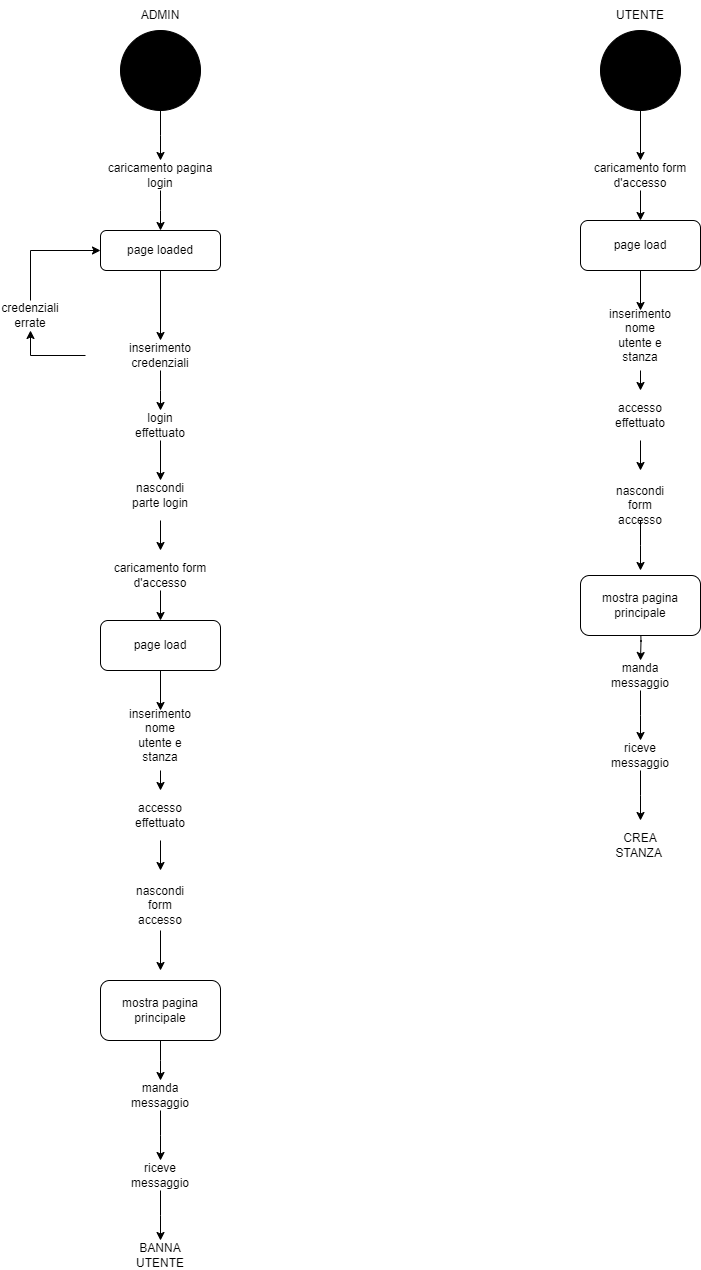

The diagram above was exported from draw.io. Its source (the exported page's mxGraphModel, read from the mxfile embedded in the PNG):
<mxGraphModel dx="996" dy="558" grid="1" gridSize="10" guides="1" tooltips="1" connect="1" arrows="1" fold="1" page="1" pageScale="1" pageWidth="827" pageHeight="1169" math="0" shadow="0">
  <root>
    <mxCell id="0" />
    <mxCell id="1" parent="0" />
    <mxCell id="CcEKOeV0vrRIGVGhndsb-5" style="edgeStyle=orthogonalEdgeStyle;rounded=0;orthogonalLoop=1;jettySize=auto;html=1;" parent="1" source="CcEKOeV0vrRIGVGhndsb-1" edge="1">
      <mxGeometry relative="1" as="geometry">
        <mxPoint x="160" y="170" as="targetPoint" />
      </mxGeometry>
    </mxCell>
    <mxCell id="CcEKOeV0vrRIGVGhndsb-1" value="" style="ellipse;whiteSpace=wrap;html=1;aspect=fixed;fillColor=#000000;" parent="1" vertex="1">
      <mxGeometry x="120" y="40" width="80" height="80" as="geometry" />
    </mxCell>
    <mxCell id="CcEKOeV0vrRIGVGhndsb-53" style="edgeStyle=orthogonalEdgeStyle;rounded=0;orthogonalLoop=1;jettySize=auto;html=1;entryX=0.5;entryY=0;entryDx=0;entryDy=0;" parent="1" source="CcEKOeV0vrRIGVGhndsb-2" target="CcEKOeV0vrRIGVGhndsb-46" edge="1">
      <mxGeometry relative="1" as="geometry" />
    </mxCell>
    <mxCell id="CcEKOeV0vrRIGVGhndsb-2" value="" style="ellipse;whiteSpace=wrap;html=1;aspect=fixed;fillColor=#000000;" parent="1" vertex="1">
      <mxGeometry x="600" y="40" width="80" height="80" as="geometry" />
    </mxCell>
    <mxCell id="CcEKOeV0vrRIGVGhndsb-3" value="ADMIN" style="text;html=1;align=center;verticalAlign=middle;whiteSpace=wrap;rounded=0;" parent="1" vertex="1">
      <mxGeometry x="130" y="10" width="60" height="30" as="geometry" />
    </mxCell>
    <mxCell id="CcEKOeV0vrRIGVGhndsb-4" value="UTENTE" style="text;html=1;align=center;verticalAlign=middle;whiteSpace=wrap;rounded=0;" parent="1" vertex="1">
      <mxGeometry x="610" y="10" width="60" height="30" as="geometry" />
    </mxCell>
    <mxCell id="CcEKOeV0vrRIGVGhndsb-8" style="edgeStyle=orthogonalEdgeStyle;rounded=0;orthogonalLoop=1;jettySize=auto;html=1;" parent="1" source="CcEKOeV0vrRIGVGhndsb-6" edge="1">
      <mxGeometry relative="1" as="geometry">
        <mxPoint x="160" y="240" as="targetPoint" />
      </mxGeometry>
    </mxCell>
    <mxCell id="CcEKOeV0vrRIGVGhndsb-6" value="caricamento pagina login" style="text;html=1;align=center;verticalAlign=middle;whiteSpace=wrap;rounded=0;" parent="1" vertex="1">
      <mxGeometry x="105" y="170" width="110" height="30" as="geometry" />
    </mxCell>
    <mxCell id="CcEKOeV0vrRIGVGhndsb-12" style="edgeStyle=orthogonalEdgeStyle;rounded=0;orthogonalLoop=1;jettySize=auto;html=1;entryX=0.5;entryY=0;entryDx=0;entryDy=0;" parent="1" source="CcEKOeV0vrRIGVGhndsb-9" target="CcEKOeV0vrRIGVGhndsb-13" edge="1">
      <mxGeometry relative="1" as="geometry">
        <mxPoint x="160" y="320" as="targetPoint" />
      </mxGeometry>
    </mxCell>
    <mxCell id="CcEKOeV0vrRIGVGhndsb-9" value="page loaded" style="rounded=1;whiteSpace=wrap;html=1;" parent="1" vertex="1">
      <mxGeometry x="100" y="240" width="120" height="40" as="geometry" />
    </mxCell>
    <mxCell id="CcEKOeV0vrRIGVGhndsb-18" style="edgeStyle=orthogonalEdgeStyle;rounded=0;orthogonalLoop=1;jettySize=auto;html=1;entryX=0.5;entryY=1;entryDx=0;entryDy=0;" parent="1" source="CcEKOeV0vrRIGVGhndsb-13" target="CcEKOeV0vrRIGVGhndsb-15" edge="1">
      <mxGeometry relative="1" as="geometry" />
    </mxCell>
    <mxCell id="CcEKOeV0vrRIGVGhndsb-23" style="edgeStyle=orthogonalEdgeStyle;rounded=0;orthogonalLoop=1;jettySize=auto;html=1;" parent="1" source="CcEKOeV0vrRIGVGhndsb-13" edge="1">
      <mxGeometry relative="1" as="geometry">
        <mxPoint x="160" y="420" as="targetPoint" />
      </mxGeometry>
    </mxCell>
    <mxCell id="CcEKOeV0vrRIGVGhndsb-13" value="&lt;div&gt;inserimento&lt;/div&gt;&lt;div&gt;credenziali&lt;br&gt;&lt;/div&gt;" style="text;html=1;align=center;verticalAlign=middle;whiteSpace=wrap;rounded=0;" parent="1" vertex="1">
      <mxGeometry x="85" y="350" width="150" height="30" as="geometry" />
    </mxCell>
    <mxCell id="CcEKOeV0vrRIGVGhndsb-15" value="&lt;div&gt;credenziali&lt;/div&gt;&lt;div&gt;errate&lt;br&gt;&lt;/div&gt;" style="text;html=1;align=center;verticalAlign=middle;whiteSpace=wrap;rounded=0;" parent="1" vertex="1">
      <mxGeometry y="310" width="60" height="30" as="geometry" />
    </mxCell>
    <mxCell id="CcEKOeV0vrRIGVGhndsb-20" value="" style="endArrow=none;html=1;rounded=0;exitX=0.5;exitY=0;exitDx=0;exitDy=0;" parent="1" source="CcEKOeV0vrRIGVGhndsb-15" edge="1">
      <mxGeometry width="50" height="50" relative="1" as="geometry">
        <mxPoint x="160" y="340" as="sourcePoint" />
        <mxPoint x="30" y="260" as="targetPoint" />
      </mxGeometry>
    </mxCell>
    <mxCell id="CcEKOeV0vrRIGVGhndsb-22" value="" style="endArrow=classic;html=1;rounded=0;" parent="1" target="CcEKOeV0vrRIGVGhndsb-9" edge="1">
      <mxGeometry width="50" height="50" relative="1" as="geometry">
        <mxPoint x="30" y="260" as="sourcePoint" />
        <mxPoint x="210" y="290" as="targetPoint" />
      </mxGeometry>
    </mxCell>
    <mxCell id="CcEKOeV0vrRIGVGhndsb-25" style="edgeStyle=orthogonalEdgeStyle;rounded=0;orthogonalLoop=1;jettySize=auto;html=1;" parent="1" source="CcEKOeV0vrRIGVGhndsb-24" target="CcEKOeV0vrRIGVGhndsb-26" edge="1">
      <mxGeometry relative="1" as="geometry">
        <mxPoint x="160" y="490" as="targetPoint" />
      </mxGeometry>
    </mxCell>
    <mxCell id="CcEKOeV0vrRIGVGhndsb-24" value="login effettuato" style="text;html=1;align=center;verticalAlign=middle;whiteSpace=wrap;rounded=0;" parent="1" vertex="1">
      <mxGeometry x="130" y="420" width="60" height="30" as="geometry" />
    </mxCell>
    <mxCell id="CcEKOeV0vrRIGVGhndsb-26" value="nascondi parte login" style="text;html=1;align=center;verticalAlign=middle;whiteSpace=wrap;rounded=0;" parent="1" vertex="1">
      <mxGeometry x="130" y="490" width="60" height="30" as="geometry" />
    </mxCell>
    <mxCell id="CcEKOeV0vrRIGVGhndsb-29" style="edgeStyle=orthogonalEdgeStyle;rounded=0;orthogonalLoop=1;jettySize=auto;html=1;" parent="1" source="CcEKOeV0vrRIGVGhndsb-27" edge="1">
      <mxGeometry relative="1" as="geometry">
        <mxPoint x="160" y="1090" as="targetPoint" />
      </mxGeometry>
    </mxCell>
    <mxCell id="CcEKOeV0vrRIGVGhndsb-27" value="mostra pagina principale " style="rounded=1;whiteSpace=wrap;html=1;" parent="1" vertex="1">
      <mxGeometry x="100" y="990" width="120" height="60" as="geometry" />
    </mxCell>
    <mxCell id="CcEKOeV0vrRIGVGhndsb-32" style="edgeStyle=orthogonalEdgeStyle;rounded=0;orthogonalLoop=1;jettySize=auto;html=1;" parent="1" source="CcEKOeV0vrRIGVGhndsb-31" edge="1">
      <mxGeometry relative="1" as="geometry">
        <mxPoint x="160" y="1170" as="targetPoint" />
      </mxGeometry>
    </mxCell>
    <mxCell id="CcEKOeV0vrRIGVGhndsb-31" value="manda messaggio" style="text;html=1;align=center;verticalAlign=middle;whiteSpace=wrap;rounded=0;" parent="1" vertex="1">
      <mxGeometry x="130" y="1090" width="60" height="30" as="geometry" />
    </mxCell>
    <mxCell id="CcEKOeV0vrRIGVGhndsb-35" style="edgeStyle=orthogonalEdgeStyle;rounded=0;orthogonalLoop=1;jettySize=auto;html=1;" parent="1" source="CcEKOeV0vrRIGVGhndsb-34" edge="1">
      <mxGeometry relative="1" as="geometry">
        <mxPoint x="160" y="1250" as="targetPoint" />
      </mxGeometry>
    </mxCell>
    <mxCell id="CcEKOeV0vrRIGVGhndsb-34" value="&lt;div&gt;riceve &lt;br&gt;&lt;/div&gt;&lt;div&gt;messaggio&lt;br&gt;&lt;/div&gt;" style="text;html=1;align=center;verticalAlign=middle;whiteSpace=wrap;rounded=0;" parent="1" vertex="1">
      <mxGeometry x="130" y="1170" width="60" height="30" as="geometry" />
    </mxCell>
    <mxCell id="CcEKOeV0vrRIGVGhndsb-36" value="&lt;div&gt;BANNA &lt;br&gt;&lt;/div&gt;&lt;div&gt;UTENTE&lt;br&gt;&lt;/div&gt;" style="text;html=1;align=center;verticalAlign=middle;whiteSpace=wrap;rounded=0;" parent="1" vertex="1">
      <mxGeometry x="130" y="1250" width="60" height="30" as="geometry" />
    </mxCell>
    <mxCell id="CcEKOeV0vrRIGVGhndsb-46" value="caricamento form d'accesso" style="text;html=1;align=center;verticalAlign=middle;whiteSpace=wrap;rounded=0;" parent="1" vertex="1">
      <mxGeometry x="585" y="170" width="110" height="30" as="geometry" />
    </mxCell>
    <mxCell id="CcEKOeV0vrRIGVGhndsb-57" style="edgeStyle=orthogonalEdgeStyle;rounded=0;orthogonalLoop=1;jettySize=auto;html=1;entryX=0.5;entryY=0;entryDx=0;entryDy=0;" parent="1" source="CcEKOeV0vrRIGVGhndsb-58" edge="1">
      <mxGeometry relative="1" as="geometry">
        <mxPoint x="640" y="580" as="targetPoint" />
      </mxGeometry>
    </mxCell>
    <mxCell id="CcEKOeV0vrRIGVGhndsb-58" value="nascondi form accesso" style="text;html=1;align=center;verticalAlign=middle;whiteSpace=wrap;rounded=0;" parent="1" vertex="1">
      <mxGeometry x="610" y="500" width="60" height="30" as="geometry" />
    </mxCell>
    <mxCell id="CcEKOeV0vrRIGVGhndsb-60" style="edgeStyle=orthogonalEdgeStyle;rounded=0;orthogonalLoop=1;jettySize=auto;html=1;" parent="1" edge="1">
      <mxGeometry relative="1" as="geometry">
        <mxPoint x="640" y="670" as="targetPoint" />
        <mxPoint x="640" y="630" as="sourcePoint" />
      </mxGeometry>
    </mxCell>
    <mxCell id="CcEKOeV0vrRIGVGhndsb-61" style="edgeStyle=orthogonalEdgeStyle;rounded=0;orthogonalLoop=1;jettySize=auto;html=1;" parent="1" source="CcEKOeV0vrRIGVGhndsb-62" edge="1">
      <mxGeometry relative="1" as="geometry">
        <mxPoint x="640" y="750" as="targetPoint" />
      </mxGeometry>
    </mxCell>
    <mxCell id="CcEKOeV0vrRIGVGhndsb-62" value="manda messaggio" style="text;html=1;align=center;verticalAlign=middle;whiteSpace=wrap;rounded=0;" parent="1" vertex="1">
      <mxGeometry x="610" y="670" width="60" height="30" as="geometry" />
    </mxCell>
    <mxCell id="CcEKOeV0vrRIGVGhndsb-65" style="edgeStyle=orthogonalEdgeStyle;rounded=0;orthogonalLoop=1;jettySize=auto;html=1;" parent="1" source="CcEKOeV0vrRIGVGhndsb-63" edge="1">
      <mxGeometry relative="1" as="geometry">
        <mxPoint x="640" y="830" as="targetPoint" />
      </mxGeometry>
    </mxCell>
    <mxCell id="CcEKOeV0vrRIGVGhndsb-63" value="&lt;div&gt;riceve &lt;br&gt;&lt;/div&gt;&lt;div&gt;messaggio&lt;br&gt;&lt;/div&gt;" style="text;html=1;align=center;verticalAlign=middle;whiteSpace=wrap;rounded=0;" parent="1" vertex="1">
      <mxGeometry x="610" y="750" width="60" height="30" as="geometry" />
    </mxCell>
    <mxCell id="CcEKOeV0vrRIGVGhndsb-64" value="mostra pagina principale " style="rounded=1;whiteSpace=wrap;html=1;" parent="1" vertex="1">
      <mxGeometry x="580" y="585" width="120" height="60" as="geometry" />
    </mxCell>
    <mxCell id="CcEKOeV0vrRIGVGhndsb-66" value="CREA STANZA&amp;nbsp;" style="text;html=1;align=center;verticalAlign=middle;whiteSpace=wrap;rounded=0;" parent="1" vertex="1">
      <mxGeometry x="610" y="840" width="60" height="30" as="geometry" />
    </mxCell>
    <mxCell id="SPf_qGNVCj-33X0UCGgX-2" value="page load" style="rounded=1;whiteSpace=wrap;html=1;" vertex="1" parent="1">
      <mxGeometry x="580" y="230" width="120" height="50" as="geometry" />
    </mxCell>
    <mxCell id="SPf_qGNVCj-33X0UCGgX-3" value="" style="endArrow=classic;html=1;rounded=0;exitX=0.5;exitY=1;exitDx=0;exitDy=0;entryX=0.5;entryY=0;entryDx=0;entryDy=0;" edge="1" parent="1" source="CcEKOeV0vrRIGVGhndsb-46" target="SPf_qGNVCj-33X0UCGgX-2">
      <mxGeometry width="50" height="50" relative="1" as="geometry">
        <mxPoint x="360" y="400" as="sourcePoint" />
        <mxPoint x="410" y="350" as="targetPoint" />
      </mxGeometry>
    </mxCell>
    <mxCell id="SPf_qGNVCj-33X0UCGgX-4" value="" style="endArrow=classic;html=1;rounded=0;exitX=0.5;exitY=1;exitDx=0;exitDy=0;" edge="1" parent="1" source="SPf_qGNVCj-33X0UCGgX-2">
      <mxGeometry width="50" height="50" relative="1" as="geometry">
        <mxPoint x="360" y="400" as="sourcePoint" />
        <mxPoint x="640" y="320" as="targetPoint" />
      </mxGeometry>
    </mxCell>
    <mxCell id="SPf_qGNVCj-33X0UCGgX-5" value="inserimento nome utente e stanza" style="text;html=1;align=center;verticalAlign=middle;whiteSpace=wrap;rounded=0;" vertex="1" parent="1">
      <mxGeometry x="610" y="330" width="60" height="30" as="geometry" />
    </mxCell>
    <mxCell id="SPf_qGNVCj-33X0UCGgX-6" value="accesso effettuato" style="text;html=1;align=center;verticalAlign=middle;whiteSpace=wrap;rounded=0;" vertex="1" parent="1">
      <mxGeometry x="610" y="410" width="60" height="30" as="geometry" />
    </mxCell>
    <mxCell id="SPf_qGNVCj-33X0UCGgX-7" value="" style="endArrow=classic;html=1;rounded=0;" edge="1" parent="1">
      <mxGeometry width="50" height="50" relative="1" as="geometry">
        <mxPoint x="640" y="380" as="sourcePoint" />
        <mxPoint x="640" y="400" as="targetPoint" />
      </mxGeometry>
    </mxCell>
    <mxCell id="SPf_qGNVCj-33X0UCGgX-8" value="" style="endArrow=classic;html=1;rounded=0;" edge="1" parent="1">
      <mxGeometry width="50" height="50" relative="1" as="geometry">
        <mxPoint x="640" y="450" as="sourcePoint" />
        <mxPoint x="640" y="480" as="targetPoint" />
      </mxGeometry>
    </mxCell>
    <mxCell id="SPf_qGNVCj-33X0UCGgX-9" value="caricamento form d'accesso" style="text;html=1;align=center;verticalAlign=middle;whiteSpace=wrap;rounded=0;" vertex="1" parent="1">
      <mxGeometry x="105" y="570" width="110" height="30" as="geometry" />
    </mxCell>
    <mxCell id="SPf_qGNVCj-33X0UCGgX-10" value="nascondi form accesso" style="text;html=1;align=center;verticalAlign=middle;whiteSpace=wrap;rounded=0;" vertex="1" parent="1">
      <mxGeometry x="130" y="900" width="60" height="30" as="geometry" />
    </mxCell>
    <mxCell id="SPf_qGNVCj-33X0UCGgX-11" value="page load" style="rounded=1;whiteSpace=wrap;html=1;" vertex="1" parent="1">
      <mxGeometry x="100" y="630" width="120" height="50" as="geometry" />
    </mxCell>
    <mxCell id="SPf_qGNVCj-33X0UCGgX-12" value="" style="endArrow=classic;html=1;rounded=0;exitX=0.5;exitY=1;exitDx=0;exitDy=0;entryX=0.5;entryY=0;entryDx=0;entryDy=0;" edge="1" parent="1" source="SPf_qGNVCj-33X0UCGgX-9" target="SPf_qGNVCj-33X0UCGgX-11">
      <mxGeometry width="50" height="50" relative="1" as="geometry">
        <mxPoint x="-120" y="800" as="sourcePoint" />
        <mxPoint x="-70" y="750" as="targetPoint" />
      </mxGeometry>
    </mxCell>
    <mxCell id="SPf_qGNVCj-33X0UCGgX-13" value="" style="endArrow=classic;html=1;rounded=0;exitX=0.5;exitY=1;exitDx=0;exitDy=0;" edge="1" parent="1" source="SPf_qGNVCj-33X0UCGgX-11">
      <mxGeometry width="50" height="50" relative="1" as="geometry">
        <mxPoint x="-120" y="800" as="sourcePoint" />
        <mxPoint x="160" y="720" as="targetPoint" />
      </mxGeometry>
    </mxCell>
    <mxCell id="SPf_qGNVCj-33X0UCGgX-14" value="inserimento nome utente e stanza" style="text;html=1;align=center;verticalAlign=middle;whiteSpace=wrap;rounded=0;" vertex="1" parent="1">
      <mxGeometry x="130" y="730" width="60" height="30" as="geometry" />
    </mxCell>
    <mxCell id="SPf_qGNVCj-33X0UCGgX-15" value="accesso effettuato" style="text;html=1;align=center;verticalAlign=middle;whiteSpace=wrap;rounded=0;" vertex="1" parent="1">
      <mxGeometry x="130" y="810" width="60" height="30" as="geometry" />
    </mxCell>
    <mxCell id="SPf_qGNVCj-33X0UCGgX-16" value="" style="endArrow=classic;html=1;rounded=0;" edge="1" parent="1">
      <mxGeometry width="50" height="50" relative="1" as="geometry">
        <mxPoint x="160" y="780" as="sourcePoint" />
        <mxPoint x="160" y="800" as="targetPoint" />
      </mxGeometry>
    </mxCell>
    <mxCell id="SPf_qGNVCj-33X0UCGgX-17" value="" style="endArrow=classic;html=1;rounded=0;" edge="1" parent="1">
      <mxGeometry width="50" height="50" relative="1" as="geometry">
        <mxPoint x="160" y="850" as="sourcePoint" />
        <mxPoint x="160" y="880" as="targetPoint" />
      </mxGeometry>
    </mxCell>
    <mxCell id="SPf_qGNVCj-33X0UCGgX-18" value="" style="endArrow=classic;html=1;rounded=0;" edge="1" parent="1">
      <mxGeometry width="50" height="50" relative="1" as="geometry">
        <mxPoint x="160" y="530" as="sourcePoint" />
        <mxPoint x="160" y="560" as="targetPoint" />
      </mxGeometry>
    </mxCell>
    <mxCell id="SPf_qGNVCj-33X0UCGgX-19" value="" style="endArrow=classic;html=1;rounded=0;" edge="1" parent="1">
      <mxGeometry width="50" height="50" relative="1" as="geometry">
        <mxPoint x="160" y="940" as="sourcePoint" />
        <mxPoint x="160" y="980" as="targetPoint" />
      </mxGeometry>
    </mxCell>
  </root>
</mxGraphModel>